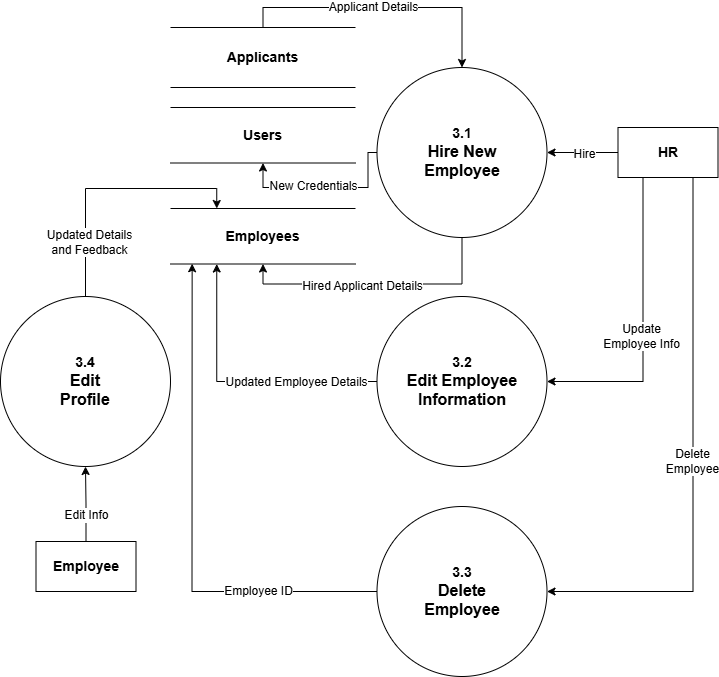

The diagram above was exported from draw.io. Its source (the exported page's mxGraphModel, read from the mxfile embedded in the PNG):
<mxGraphModel dx="2605" dy="1318" grid="1" gridSize="10" guides="1" tooltips="1" connect="1" arrows="1" fold="1" page="1" pageScale="1" pageWidth="1600" pageHeight="1200" math="0" shadow="0">
  <root>
    <mxCell id="0" />
    <mxCell id="1" parent="0" />
    <mxCell id="Gz7WTEYTpMU7uMucC63l-83" value="" style="group" vertex="1" connectable="0" parent="1">
      <mxGeometry x="441" y="276" width="717.5" height="649" as="geometry" />
    </mxCell>
    <mxCell id="Gz7WTEYTpMU7uMucC63l-84" style="edgeStyle=orthogonalEdgeStyle;rounded=0;orthogonalLoop=1;jettySize=auto;html=1;exitX=0;exitY=0.5;exitDx=0;exitDy=0;entryX=0.25;entryY=1;entryDx=0;entryDy=0;" edge="1" parent="Gz7WTEYTpMU7uMucC63l-83" source="Gz7WTEYTpMU7uMucC63l-86" target="Gz7WTEYTpMU7uMucC63l-97">
      <mxGeometry relative="1" as="geometry" />
    </mxCell>
    <mxCell id="Gz7WTEYTpMU7uMucC63l-85" value="Updated Employee Details" style="edgeLabel;html=1;align=center;verticalAlign=middle;resizable=0;points=[];fontSize=12;" vertex="1" connectable="0" parent="Gz7WTEYTpMU7uMucC63l-84">
      <mxGeometry x="-0.3012" relative="1" as="geometry">
        <mxPoint x="16" as="offset" />
      </mxGeometry>
    </mxCell>
    <mxCell id="Gz7WTEYTpMU7uMucC63l-86" value="&lt;b style=&quot;&quot;&gt;&lt;font style=&quot;font-size: 14px;&quot;&gt;3.2&lt;/font&gt;&lt;/b&gt;&lt;div&gt;&lt;font size=&quot;3&quot;&gt;&lt;b&gt;Edit&amp;nbsp;&lt;/b&gt;&lt;/font&gt;&lt;b style=&quot;font-size: medium; background-color: transparent; color: light-dark(rgb(0, 0, 0), rgb(255, 255, 255));&quot;&gt;Employee&lt;/b&gt;&lt;/div&gt;&lt;div&gt;&lt;b style=&quot;font-size: medium; background-color: transparent; color: light-dark(rgb(0, 0, 0), rgb(255, 255, 255));&quot;&gt;Information&lt;/b&gt;&lt;/div&gt;" style="shape=ellipse;html=1;dashed=0;whiteSpace=wrap;aspect=fixed;perimeter=ellipsePerimeter;" vertex="1" parent="Gz7WTEYTpMU7uMucC63l-83">
      <mxGeometry x="376.5" y="269" width="170" height="170" as="geometry" />
    </mxCell>
    <mxCell id="Gz7WTEYTpMU7uMucC63l-87" value="&lt;b style=&quot;&quot;&gt;&lt;font style=&quot;font-size: 14px;&quot;&gt;3.3&lt;/font&gt;&lt;/b&gt;&lt;div&gt;&lt;font size=&quot;3&quot;&gt;&lt;b&gt;Delete&lt;/b&gt;&lt;/font&gt;&lt;/div&gt;&lt;div&gt;&lt;font size=&quot;3&quot;&gt;&lt;b&gt;Employee&lt;/b&gt;&lt;/font&gt;&lt;/div&gt;" style="shape=ellipse;html=1;dashed=0;whiteSpace=wrap;aspect=fixed;perimeter=ellipsePerimeter;" vertex="1" parent="Gz7WTEYTpMU7uMucC63l-83">
      <mxGeometry x="376.5" y="479" width="170" height="170" as="geometry" />
    </mxCell>
    <mxCell id="Gz7WTEYTpMU7uMucC63l-88" style="edgeStyle=orthogonalEdgeStyle;rounded=0;orthogonalLoop=1;jettySize=auto;html=1;exitX=0.5;exitY=0;exitDx=0;exitDy=0;entryX=0.25;entryY=0;entryDx=0;entryDy=0;" edge="1" parent="Gz7WTEYTpMU7uMucC63l-83" source="Gz7WTEYTpMU7uMucC63l-90" target="Gz7WTEYTpMU7uMucC63l-97">
      <mxGeometry relative="1" as="geometry" />
    </mxCell>
    <mxCell id="Gz7WTEYTpMU7uMucC63l-89" value="Updated Details&lt;div&gt;and Feedback&lt;/div&gt;" style="edgeLabel;html=1;align=center;verticalAlign=middle;resizable=0;points=[];fontSize=12;" vertex="1" connectable="0" parent="Gz7WTEYTpMU7uMucC63l-88">
      <mxGeometry x="-0.5704" y="-3" relative="1" as="geometry">
        <mxPoint as="offset" />
      </mxGeometry>
    </mxCell>
    <mxCell id="Gz7WTEYTpMU7uMucC63l-90" value="&lt;b style=&quot;&quot;&gt;&lt;font style=&quot;font-size: 14px;&quot;&gt;3.4&lt;/font&gt;&lt;/b&gt;&lt;div&gt;&lt;font size=&quot;3&quot;&gt;&lt;b&gt;Edit&lt;/b&gt;&lt;/font&gt;&lt;/div&gt;&lt;div&gt;&lt;font size=&quot;3&quot;&gt;&lt;b&gt;Profile&lt;/b&gt;&lt;/font&gt;&lt;/div&gt;" style="shape=ellipse;html=1;dashed=0;whiteSpace=wrap;aspect=fixed;perimeter=ellipsePerimeter;" vertex="1" parent="Gz7WTEYTpMU7uMucC63l-83">
      <mxGeometry y="269" width="170" height="170" as="geometry" />
    </mxCell>
    <mxCell id="Gz7WTEYTpMU7uMucC63l-91" style="edgeStyle=orthogonalEdgeStyle;rounded=0;orthogonalLoop=1;jettySize=auto;html=1;exitX=0.5;exitY=1;exitDx=0;exitDy=0;entryX=0.5;entryY=1;entryDx=0;entryDy=0;" edge="1" parent="Gz7WTEYTpMU7uMucC63l-83" source="Gz7WTEYTpMU7uMucC63l-95" target="Gz7WTEYTpMU7uMucC63l-97">
      <mxGeometry relative="1" as="geometry" />
    </mxCell>
    <mxCell id="Gz7WTEYTpMU7uMucC63l-92" value="Hired Applicant Details" style="edgeLabel;html=1;align=center;verticalAlign=middle;resizable=0;points=[];fontSize=12;" vertex="1" connectable="0" parent="Gz7WTEYTpMU7uMucC63l-91">
      <mxGeometry x="0.0316" y="1" relative="1" as="geometry">
        <mxPoint x="-10" as="offset" />
      </mxGeometry>
    </mxCell>
    <mxCell id="Gz7WTEYTpMU7uMucC63l-93" style="edgeStyle=orthogonalEdgeStyle;rounded=0;orthogonalLoop=1;jettySize=auto;html=1;exitX=0;exitY=0.5;exitDx=0;exitDy=0;entryX=0.5;entryY=1;entryDx=0;entryDy=0;" edge="1" parent="Gz7WTEYTpMU7uMucC63l-83" source="Gz7WTEYTpMU7uMucC63l-95" target="Gz7WTEYTpMU7uMucC63l-96">
      <mxGeometry relative="1" as="geometry">
        <Array as="points">
          <mxPoint x="367.5" y="125" />
          <mxPoint x="367.5" y="160" />
          <mxPoint x="262.5" y="160" />
        </Array>
      </mxGeometry>
    </mxCell>
    <mxCell id="Gz7WTEYTpMU7uMucC63l-94" value="New Credentials" style="edgeLabel;html=1;align=center;verticalAlign=middle;resizable=0;points=[];fontSize=12;" vertex="1" connectable="0" parent="Gz7WTEYTpMU7uMucC63l-93">
      <mxGeometry x="0.1422" y="-2" relative="1" as="geometry">
        <mxPoint as="offset" />
      </mxGeometry>
    </mxCell>
    <mxCell id="Gz7WTEYTpMU7uMucC63l-95" value="&lt;b style=&quot;&quot;&gt;&lt;font style=&quot;font-size: 14px;&quot;&gt;3.1&lt;/font&gt;&lt;/b&gt;&lt;div&gt;&lt;font size=&quot;3&quot;&gt;&lt;b&gt;Hire&amp;nbsp;&lt;/b&gt;&lt;/font&gt;&lt;font style=&quot;background-color: transparent; color: light-dark(rgb(0, 0, 0), rgb(255, 255, 255));&quot; size=&quot;3&quot;&gt;&lt;b&gt;New&lt;/b&gt;&lt;/font&gt;&lt;/div&gt;&lt;div&gt;&lt;b style=&quot;background-color: transparent; color: light-dark(rgb(0, 0, 0), rgb(255, 255, 255)); font-size: medium;&quot;&gt;Employee&lt;/b&gt;&lt;/div&gt;" style="shape=ellipse;html=1;dashed=0;whiteSpace=wrap;aspect=fixed;perimeter=ellipsePerimeter;" vertex="1" parent="Gz7WTEYTpMU7uMucC63l-83">
      <mxGeometry x="376.5" y="40" width="170" height="170" as="geometry" />
    </mxCell>
    <mxCell id="Gz7WTEYTpMU7uMucC63l-96" value="&lt;font style=&quot;font-size: 14px;&quot;&gt;&lt;b&gt;Users&lt;/b&gt;&lt;/font&gt;" style="html=1;dashed=0;whiteSpace=wrap;shape=partialRectangle;right=0;left=0;strokeColor=default;align=center;verticalAlign=middle;fontFamily=Helvetica;fontSize=12;fontColor=default;fillColor=default;" vertex="1" parent="Gz7WTEYTpMU7uMucC63l-83">
      <mxGeometry x="170" y="80" width="185" height="55.5" as="geometry" />
    </mxCell>
    <mxCell id="Gz7WTEYTpMU7uMucC63l-97" value="&lt;font style=&quot;font-size: 14px;&quot;&gt;&lt;b&gt;Employees&lt;/b&gt;&lt;/font&gt;" style="html=1;dashed=0;whiteSpace=wrap;shape=partialRectangle;right=0;left=0;strokeColor=default;align=center;verticalAlign=middle;fontFamily=Helvetica;fontSize=12;fontColor=default;fillColor=default;" vertex="1" parent="Gz7WTEYTpMU7uMucC63l-83">
      <mxGeometry x="170" y="181" width="185" height="55.5" as="geometry" />
    </mxCell>
    <mxCell id="Gz7WTEYTpMU7uMucC63l-98" style="edgeStyle=orthogonalEdgeStyle;rounded=0;orthogonalLoop=1;jettySize=auto;html=1;exitX=0;exitY=0.5;exitDx=0;exitDy=0;entryX=1;entryY=0.5;entryDx=0;entryDy=0;" edge="1" parent="Gz7WTEYTpMU7uMucC63l-83" source="Gz7WTEYTpMU7uMucC63l-104" target="Gz7WTEYTpMU7uMucC63l-95">
      <mxGeometry relative="1" as="geometry" />
    </mxCell>
    <mxCell id="Gz7WTEYTpMU7uMucC63l-99" value="Hire" style="edgeLabel;html=1;align=center;verticalAlign=middle;resizable=0;points=[];fontSize=12;" vertex="1" connectable="0" parent="Gz7WTEYTpMU7uMucC63l-98">
      <mxGeometry x="-0.0227" y="1" relative="1" as="geometry">
        <mxPoint as="offset" />
      </mxGeometry>
    </mxCell>
    <mxCell id="Gz7WTEYTpMU7uMucC63l-100" style="edgeStyle=orthogonalEdgeStyle;rounded=0;orthogonalLoop=1;jettySize=auto;html=1;exitX=0.75;exitY=1;exitDx=0;exitDy=0;entryX=1;entryY=0.5;entryDx=0;entryDy=0;" edge="1" parent="Gz7WTEYTpMU7uMucC63l-83" source="Gz7WTEYTpMU7uMucC63l-104" target="Gz7WTEYTpMU7uMucC63l-87">
      <mxGeometry relative="1" as="geometry" />
    </mxCell>
    <mxCell id="Gz7WTEYTpMU7uMucC63l-101" value="Delete&lt;div&gt;Employee&lt;/div&gt;" style="edgeLabel;html=1;align=center;verticalAlign=middle;resizable=0;points=[];fontSize=12;" vertex="1" connectable="0" parent="Gz7WTEYTpMU7uMucC63l-100">
      <mxGeometry x="0.0097" y="-2" relative="1" as="geometry">
        <mxPoint as="offset" />
      </mxGeometry>
    </mxCell>
    <mxCell id="Gz7WTEYTpMU7uMucC63l-102" style="edgeStyle=orthogonalEdgeStyle;rounded=0;orthogonalLoop=1;jettySize=auto;html=1;exitX=0.25;exitY=1;exitDx=0;exitDy=0;entryX=1;entryY=0.5;entryDx=0;entryDy=0;" edge="1" parent="Gz7WTEYTpMU7uMucC63l-83" source="Gz7WTEYTpMU7uMucC63l-104" target="Gz7WTEYTpMU7uMucC63l-86">
      <mxGeometry relative="1" as="geometry" />
    </mxCell>
    <mxCell id="Gz7WTEYTpMU7uMucC63l-103" value="Update&lt;div&gt;Employee Info&lt;/div&gt;" style="edgeLabel;html=1;align=center;verticalAlign=middle;resizable=0;points=[];fontSize=12;" vertex="1" connectable="0" parent="Gz7WTEYTpMU7uMucC63l-102">
      <mxGeometry x="0.0426" y="-3" relative="1" as="geometry">
        <mxPoint as="offset" />
      </mxGeometry>
    </mxCell>
    <mxCell id="Gz7WTEYTpMU7uMucC63l-104" value="&lt;b&gt;&lt;font style=&quot;font-size: 14px;&quot;&gt;HR&lt;/font&gt;&lt;/b&gt;" style="html=1;dashed=0;whiteSpace=wrap;strokeColor=default;align=center;verticalAlign=middle;fontFamily=Helvetica;fontSize=12;fontColor=default;fillColor=default;" vertex="1" parent="Gz7WTEYTpMU7uMucC63l-83">
      <mxGeometry x="617.5" y="100" width="100" height="50" as="geometry" />
    </mxCell>
    <mxCell id="Gz7WTEYTpMU7uMucC63l-105" style="edgeStyle=orthogonalEdgeStyle;rounded=0;orthogonalLoop=1;jettySize=auto;html=1;exitX=0.5;exitY=0;exitDx=0;exitDy=0;entryX=0.5;entryY=1;entryDx=0;entryDy=0;" edge="1" parent="Gz7WTEYTpMU7uMucC63l-83" source="Gz7WTEYTpMU7uMucC63l-107" target="Gz7WTEYTpMU7uMucC63l-90">
      <mxGeometry relative="1" as="geometry" />
    </mxCell>
    <mxCell id="Gz7WTEYTpMU7uMucC63l-106" value="Edit Info" style="edgeLabel;html=1;align=center;verticalAlign=middle;resizable=0;points=[];fontSize=12;" vertex="1" connectable="0" parent="Gz7WTEYTpMU7uMucC63l-105">
      <mxGeometry x="-0.2572" y="1" relative="1" as="geometry">
        <mxPoint as="offset" />
      </mxGeometry>
    </mxCell>
    <mxCell id="Gz7WTEYTpMU7uMucC63l-107" value="&lt;span style=&quot;font-size: 14px;&quot;&gt;&lt;b&gt;Employee&lt;/b&gt;&lt;/span&gt;" style="html=1;dashed=0;whiteSpace=wrap;strokeColor=default;align=center;verticalAlign=middle;fontFamily=Helvetica;fontSize=12;fontColor=default;fillColor=default;" vertex="1" parent="Gz7WTEYTpMU7uMucC63l-83">
      <mxGeometry x="35.5" y="514" width="100" height="50" as="geometry" />
    </mxCell>
    <mxCell id="Gz7WTEYTpMU7uMucC63l-108" style="edgeStyle=orthogonalEdgeStyle;rounded=0;orthogonalLoop=1;jettySize=auto;html=1;exitX=0.5;exitY=0;exitDx=0;exitDy=0;entryX=0.5;entryY=0;entryDx=0;entryDy=0;" edge="1" parent="Gz7WTEYTpMU7uMucC63l-83" source="Gz7WTEYTpMU7uMucC63l-110" target="Gz7WTEYTpMU7uMucC63l-95">
      <mxGeometry relative="1" as="geometry" />
    </mxCell>
    <mxCell id="Gz7WTEYTpMU7uMucC63l-109" value="Applicant Details" style="edgeLabel;html=1;align=center;verticalAlign=middle;resizable=0;points=[];fontSize=12;" vertex="1" connectable="0" parent="Gz7WTEYTpMU7uMucC63l-108">
      <mxGeometry x="0.0958" y="1" relative="1" as="geometry">
        <mxPoint x="-23" as="offset" />
      </mxGeometry>
    </mxCell>
    <mxCell id="Gz7WTEYTpMU7uMucC63l-110" value="&lt;font style=&quot;font-size: 14px;&quot;&gt;&lt;b&gt;Applicants&lt;/b&gt;&lt;/font&gt;" style="html=1;dashed=0;whiteSpace=wrap;shape=partialRectangle;right=0;left=0;strokeColor=default;align=center;verticalAlign=middle;fontFamily=Helvetica;fontSize=12;fontColor=default;fillColor=default;" vertex="1" parent="Gz7WTEYTpMU7uMucC63l-83">
      <mxGeometry x="169.9999999999999" width="185" height="60" as="geometry" />
    </mxCell>
    <mxCell id="Gz7WTEYTpMU7uMucC63l-111" style="edgeStyle=orthogonalEdgeStyle;rounded=0;orthogonalLoop=1;jettySize=auto;html=1;exitX=0;exitY=0.5;exitDx=0;exitDy=0;entryX=0.117;entryY=0.995;entryDx=0;entryDy=0;entryPerimeter=0;" edge="1" parent="Gz7WTEYTpMU7uMucC63l-83" source="Gz7WTEYTpMU7uMucC63l-87" target="Gz7WTEYTpMU7uMucC63l-97">
      <mxGeometry relative="1" as="geometry" />
    </mxCell>
    <mxCell id="Gz7WTEYTpMU7uMucC63l-112" value="Employee ID" style="edgeLabel;html=1;align=center;verticalAlign=middle;resizable=0;points=[];fontSize=12;" vertex="1" connectable="0" parent="Gz7WTEYTpMU7uMucC63l-111">
      <mxGeometry x="-0.5343" y="-1" relative="1" as="geometry">
        <mxPoint as="offset" />
      </mxGeometry>
    </mxCell>
  </root>
</mxGraphModel>